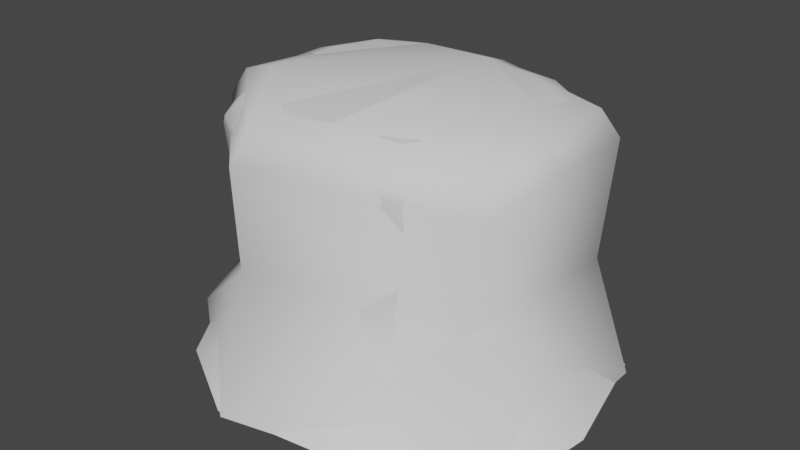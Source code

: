 # Source: LandscapeLayer2.blend  (saved by Blender 3.6.13; exported with 4.5.12 LTS)
import bpy
from mathutils import Matrix  # noqa: F401  (used for matrix-valued properties, if any)

bpy.ops.wm.read_factory_settings(use_empty=True)
scene = bpy.context.scene
scene.name = 'Scene'

# ---- collections
col_collection = bpy.data.collections.new('Collection'); scene.collection.children.link(col_collection)

# ---- world
world_world = bpy.data.worlds.new('World'); scene.world = world_world
world_world.use_nodes = True; world_world.node_tree.nodes.clear()
_N = world_world.node_tree.nodes; _L = world_world.node_tree.links
n0 = _N.new('ShaderNodeOutputWorld'); n0.name = 'World Output'; n0.location = (300, 300)
n1 = _N.new('ShaderNodeBackground'); n1.name = 'Background'; n1.location = (10, 300)
n1.inputs[0].default_value = (0.05088, 0.05088, 0.05088, 1.0)
_L.new(n1.outputs[0], n0.inputs[0])
n0.is_active_output = True
world_world.color = (0.05088, 0.05088, 0.05088)
world_world.use_sun_shadow = False
world_world.sun_shadow_jitter_overblur = 0.0

# ---- meshes
me_vert = bpy.data.meshes.new('Vert')
me_vert.from_pydata([(-3.534, 3.899, 0.0), (-4.348, 1.843, 0.0), (-4.177, -1.283, 0.0), (-2.721, -3.51, 0.0), (-0.3651, -4.881, 0.0), (4.501, -4.227, -0.02601), (6.484, -2.236, -0.07295), (6.755, -0.276, -0.05074), (6.016, 2.914, 0.0), (4.175, 4.241, 0.0), (1.348, 4.713, 0.0), (-1.564, 4.627, 0.0), (-1.808, 1.99, 2.221), (-2.52, 1.086, 2.58), (-2.434, -0.3486, 2.888), (-1.725, -2.048, 3.155), (-0.453, -3.315, 3.255), (3.132, -2.915, 3.002), (4.667, -1.334, 2.859), (4.973, 0.06169, 2.9), (4.748, 2.34, 3.023), (3.49, 3.352, 3.04), (1.411, 3.796, 3.022), (-0.5588, 3.114, 2.595), (-2.334, 3.041, 6.16), (-3.023, 1.435, 6.161), (-3.091, -0.9172, 6.162), (-1.943, -2.686, 6.168), (-0.07202, -3.764, 6.158), (3.712, -3.202, 6.043), (5.251, -1.598, 5.96), (5.49, -0.05923, 6.01), (4.984, 2.417, 6.159), (3.529, 3.466, 6.168), (1.286, 3.839, 6.168), (-0.9526, 3.728, 6.166), (-2.35, 3.045, 6.359), (-3.027, 1.452, 6.36), (-3.06, -0.9058, 6.365), (-1.915, -2.657, 6.365), (-0.0626, -3.731, 6.363), (3.701, -3.177, 6.261), (5.23, -1.591, 6.186), (5.464, -0.06493, 6.231), (4.95, 2.396, 6.361), (3.506, 3.438, 6.365), (1.284, 3.808, 6.365), (-0.9566, 3.711, 6.364), (-2.121, 2.861, 6.787), (-2.729, 1.406, 6.788), (-2.684, -0.7794, 6.79), (-1.644, -2.371, 6.79), (0.03897, -3.35, 6.79), (3.48, -2.857, 6.726), (4.877, -1.423, 6.671), (5.086, -0.03365, 6.705), (4.598, 2.22, 6.79), (3.283, 3.169, 6.79), (1.263, 3.506, 6.79), (-0.8088, 3.439, 6.79), (-1.631, 2.488, 6.968), (-2.134, 1.272, 6.968), (-2.062, -0.5696, 6.97), (-1.195, -1.896, 6.97), (0.2082, -2.712, 6.97), (3.082, -2.304, 6.925), (4.248, -1.112, 6.885), (4.423, 0.04537, 6.912), (4.008, 1.93, 6.969), (2.915, 2.724, 6.97), (1.229, 3.009, 6.97), (-0.51, 2.956, 6.97), (1.296, 3.957, 1.385), (3.617, 3.569, 1.385), (5.593, -0.05656, 1.157), (5.35, -1.641, 1.08), (-0.1046, -3.881, 1.336), (-2.044, -2.787, 1.374), (-1.017, 3.528, 1.144), (-3.333, 1.434, 1.253), (-2.596, 2.754, 1.023), (5.117, 2.488, 1.364), (3.775, -3.308, 1.191), (-3.122, -0.9408, 1.274), (3.782, -2.844, 4.541), (0.2565, -3.648, 4.724), (-0.832, 3.079, 4.657), (-1.993, 2.096, 4.559), (-2.696, -1.118, 4.663), (-2.72, 0.965, 4.695), (3.278, 3.574, 4.839), (4.753, 2.656, 4.802), (5.16, -1.176, 4.472), (-1.64, -2.743, 4.75), (1.054, 3.789, 4.839), (5.326, 0.3096, 4.585)], [], [(73, 72, 22, 21), (75, 74, 19, 18), (77, 76, 16, 15), (72, 78, 23, 22), (80, 79, 13, 12), (74, 81, 20, 19), (76, 82, 17, 16), (80, 12, 23, 78), (79, 83, 14, 13), (81, 73, 21, 20), (82, 75, 18, 17), (83, 77, 15, 14), (85, 84, 29, 28), (87, 24, 35, 86), (89, 88, 26, 25), (91, 90, 33, 32), (84, 92, 30, 29), (88, 93, 27, 26), (90, 94, 34, 33), (92, 95, 31, 30), (93, 85, 28, 27), (94, 86, 35, 34), (87, 89, 25, 24), (95, 91, 32, 31), (24, 36, 47, 35), (25, 26, 38, 37), (32, 33, 45, 44), (29, 30, 42, 41), (26, 27, 39, 38), (33, 34, 46, 45), (30, 31, 43, 42), (27, 28, 40, 39), (34, 35, 47, 46), (24, 25, 37, 36), (31, 32, 44, 43), (28, 29, 41, 40), (40, 41, 53, 52), (36, 48, 59, 47), (37, 38, 50, 49), (44, 45, 57, 56), (41, 42, 54, 53), (38, 39, 51, 50), (45, 46, 58, 57), (42, 43, 55, 54), (39, 40, 52, 51), (46, 47, 59, 58), (36, 37, 49, 48), (43, 44, 56, 55), (52, 53, 65, 64), (48, 60, 71, 59), (49, 50, 62, 61), (56, 57, 69, 68), (53, 54, 66, 65), (50, 51, 63, 62), (57, 58, 70, 69), (54, 55, 67, 66), (51, 52, 64, 63), (58, 59, 71, 70), (48, 49, 61, 60), (55, 56, 68, 67), (67, 70, 65), (2, 3, 77, 83), (5, 6, 75, 82), (8, 9, 73, 81), (1, 2, 83, 79), (0, 80, 78, 11), (4, 5, 82, 76), (7, 8, 81, 74), (0, 1, 79, 80), (10, 11, 78, 72), (3, 4, 76, 77), (6, 7, 74, 75), (9, 10, 72, 73), (19, 20, 91, 95), (12, 13, 89, 87), (22, 23, 86, 94), (15, 16, 85, 93), (18, 19, 95, 92), (21, 22, 94, 90), (14, 15, 93, 88), (17, 18, 92, 84), (20, 21, 90, 91), (13, 14, 88, 89), (12, 87, 86, 23), (16, 17, 84, 85), (71, 60, 61), (61, 62, 71), (62, 63, 70), (71, 62, 70), (63, 64, 70), (64, 65, 70), (65, 66, 67), (67, 68, 69), (69, 70, 67)])
me_vert.polygons.foreach_set('use_smooth', [True] * 94)
_uv = me_vert.uv_layers.new(name='UVMap')
_uv.uv.foreach_set('vector', [0.2838, 0.8023, 0.2015, 0.7698, 0.2289, 0.7154, 0.302, 0.7424, 0.5153, 0.8343, 0.4531, 0.8349, 0.4485, 0.7645, 0.5039, 0.7599, 0.796, 0.6724, 0.7313, 0.7273, 0.7004, 0.657, 0.7525, 0.6116, 0.2015, 0.7698, 0.1183, 0.7414, 0.1533, 0.6954, 0.2289, 0.7154, 0.922, 0.4907, 0.8995, 0.5401, 0.8429, 0.5173, 0.8681, 0.4811, 0.4531, 0.8349, 0.3523, 0.8225, 0.3611, 0.757, 0.4485, 0.7645, 0.7313, 0.7273, 0.6012, 0.8067, 0.5861, 0.7323, 0.7004, 0.657, 0.0621, 0.7146, 0.097, 0.6731, 0.1533, 0.6954, 0.1183, 0.7414, 0.8995, 0.5401, 0.8507, 0.6136, 0.8043, 0.561, 0.8429, 0.5173, 0.3523, 0.8225, 0.2838, 0.8023, 0.302, 0.7424, 0.3611, 0.757, 0.6012, 0.8067, 0.5153, 0.8343, 0.5039, 0.7599, 0.5861, 0.7323, 0.8507, 0.6136, 0.796, 0.6724, 0.7525, 0.6116, 0.8043, 0.561, 0.6486, 0.631, 0.5497, 0.687, 0.5416, 0.6419, 0.6312, 0.5922, 0.1353, 0.6047, 0.1732, 0.5564, 0.212, 0.5842, 0.1812, 0.6262, 0.7716, 0.4853, 0.7374, 0.5431, 0.706, 0.5113, 0.7344, 0.4542, 0.3626, 0.6948, 0.3108, 0.6804, 0.3312, 0.6455, 0.3772, 0.6584, 0.5497, 0.687, 0.4833, 0.7037, 0.4861, 0.6593, 0.5416, 0.6419, 0.7374, 0.5431, 0.6972, 0.5878, 0.6722, 0.5542, 0.706, 0.5113, 0.3108, 0.6804, 0.2445, 0.6523, 0.2706, 0.6174, 0.3312, 0.6455, 0.4833, 0.7037, 0.4364, 0.7051, 0.4447, 0.662, 0.4861, 0.6593, 0.6972, 0.5878, 0.6486, 0.631, 0.6312, 0.5922, 0.6722, 0.5542, 0.2445, 0.6523, 0.1812, 0.6262, 0.212, 0.5842, 0.2706, 0.6174, 0.7957, 0.4487, 0.7716, 0.4853, 0.7344, 0.4542, 0.7525, 0.4054, 0.4364, 0.7051, 0.3626, 0.6948, 0.3772, 0.6584, 0.4447, 0.662, 0.1732, 0.5564, 0.1766, 0.551, 0.215, 0.579, 0.212, 0.5842, 0.7344, 0.4542, 0.706, 0.5113, 0.7014, 0.5083, 0.7293, 0.4515, 0.3772, 0.6584, 0.3312, 0.6455, 0.3329, 0.64, 0.3779, 0.653, 0.5416, 0.6419, 0.4861, 0.6593, 0.4851, 0.6534, 0.5393, 0.6363, 0.706, 0.5113, 0.6722, 0.5542, 0.6683, 0.5506, 0.7014, 0.5083, 0.3312, 0.6455, 0.2706, 0.6174, 0.2734, 0.612, 0.3329, 0.64, 0.4861, 0.6593, 0.4447, 0.662, 0.4445, 0.6559, 0.4851, 0.6534, 0.6722, 0.5542, 0.6312, 0.5922, 0.6279, 0.5876, 0.6683, 0.5506, 0.2706, 0.6174, 0.212, 0.5842, 0.215, 0.579, 0.2734, 0.612, 0.7525, 0.4054, 0.7344, 0.4542, 0.7293, 0.4515, 0.7467, 0.4033, 0.4447, 0.662, 0.3772, 0.6584, 0.3779, 0.653, 0.4445, 0.6559, 0.6312, 0.5922, 0.5416, 0.6419, 0.5393, 0.6363, 0.6279, 0.5876, 0.6279, 0.5876, 0.5393, 0.6363, 0.5343, 0.6206, 0.6185, 0.5751, 0.1766, 0.551, 0.1899, 0.5402, 0.2255, 0.5673, 0.215, 0.579, 0.7293, 0.4515, 0.7014, 0.5083, 0.6882, 0.4996, 0.7158, 0.4455, 0.3779, 0.653, 0.3329, 0.64, 0.3359, 0.6245, 0.3787, 0.6375, 0.5393, 0.6363, 0.4851, 0.6534, 0.4821, 0.6366, 0.5343, 0.6206, 0.7014, 0.5083, 0.6683, 0.5506, 0.6568, 0.54, 0.6882, 0.4996, 0.3329, 0.64, 0.2734, 0.612, 0.2808, 0.5977, 0.3359, 0.6245, 0.4851, 0.6534, 0.4445, 0.6559, 0.4428, 0.6386, 0.4821, 0.6366, 0.6683, 0.5506, 0.6279, 0.5876, 0.6185, 0.5751, 0.6568, 0.54, 0.2734, 0.612, 0.215, 0.579, 0.2255, 0.5673, 0.2808, 0.5977, 0.7467, 0.4033, 0.7293, 0.4515, 0.7158, 0.4455, 0.7304, 0.4004, 0.4445, 0.6559, 0.3779, 0.653, 0.3787, 0.6375, 0.4428, 0.6386, 0.6185, 0.5751, 0.5343, 0.6206, 0.5296, 0.6011, 0.6062, 0.5604, 0.1899, 0.5402, 0.2092, 0.5315, 0.2399, 0.5561, 0.2255, 0.5673, 0.7158, 0.4455, 0.6882, 0.4996, 0.6716, 0.4886, 0.6985, 0.4392, 0.3787, 0.6375, 0.3359, 0.6245, 0.3373, 0.6065, 0.3791, 0.618, 0.5343, 0.6206, 0.4821, 0.6366, 0.4781, 0.6145, 0.5296, 0.6011, 0.6882, 0.4996, 0.6568, 0.54, 0.6428, 0.5273, 0.6716, 0.4886, 0.3359, 0.6245, 0.2808, 0.5977, 0.2883, 0.5831, 0.3373, 0.6065, 0.4821, 0.6366, 0.4428, 0.6386, 0.4393, 0.6176, 0.4781, 0.6145, 0.6568, 0.54, 0.6185, 0.5751, 0.6062, 0.5604, 0.6428, 0.5273, 0.2808, 0.5977, 0.2255, 0.5673, 0.2399, 0.5561, 0.2883, 0.5831, 0.7304, 0.4004, 0.7158, 0.4455, 0.6985, 0.4392, 0.7099, 0.3994, 0.4428, 0.6386, 0.3787, 0.6375, 0.3791, 0.618, 0.4393, 0.6176, 0.5733, 0.3491, 0.4685, 0.4544, 0.5245, 0.2709, 0.8977, 0.6507, 0.8365, 0.7147, 0.796, 0.6724, 0.8507, 0.6136, 0.6197, 0.8656, 0.5271, 0.8976, 0.5153, 0.8343, 0.6012, 0.8067, 0.3445, 0.8839, 0.2718, 0.8592, 0.2838, 0.8023, 0.3523, 0.8225, 0.9553, 0.5598, 0.8977, 0.6507, 0.8507, 0.6136, 0.8995, 0.5401, 0.02176, 0.7612, 0.0621, 0.7146, 0.1183, 0.7414, 0.08686, 0.7919, 0.7689, 0.7748, 0.6197, 0.8656, 0.6012, 0.8067, 0.7313, 0.7273, 0.4591, 0.8965, 0.3445, 0.8839, 0.3523, 0.8225, 0.4531, 0.8349, 0.984, 0.4892, 0.9553, 0.5598, 0.8995, 0.5401, 0.922, 0.4907, 0.182, 0.8214, 0.08686, 0.7919, 0.1183, 0.7414, 0.2015, 0.7698, 0.8365, 0.7147, 0.7689, 0.7748, 0.7313, 0.7273, 0.796, 0.6724, 0.5271, 0.8976, 0.4591, 0.8965, 0.4531, 0.8349, 0.5153, 0.8343, 0.2718, 0.8592, 0.182, 0.8214, 0.2015, 0.7698, 0.2838, 0.8023, 0.4485, 0.7645, 0.3611, 0.757, 0.3626, 0.6948, 0.4364, 0.7051, 0.8681, 0.4811, 0.8429, 0.5173, 0.7716, 0.4853, 0.7957, 0.4487, 0.2289, 0.7154, 0.1533, 0.6954, 0.1812, 0.6262, 0.2445, 0.6523, 0.7525, 0.6116, 0.7004, 0.657, 0.6486, 0.631, 0.6972, 0.5878, 0.5039, 0.7599, 0.4485, 0.7645, 0.4364, 0.7051, 0.4833, 0.7037, 0.302, 0.7424, 0.2289, 0.7154, 0.2445, 0.6523, 0.3108, 0.6804, 0.8043, 0.561, 0.7525, 0.6116, 0.6972, 0.5878, 0.7374, 0.5431, 0.5861, 0.7323, 0.5039, 0.7599, 0.4833, 0.7037, 0.5497, 0.687, 0.3611, 0.757, 0.302, 0.7424, 0.3108, 0.6804, 0.3626, 0.6948, 0.8429, 0.5173, 0.8043, 0.561, 0.7374, 0.5431, 0.7716, 0.4853, 0.097, 0.6731, 0.1353, 0.6047, 0.1812, 0.6262, 0.1533, 0.6954, 0.7004, 0.657, 0.5861, 0.7323, 0.5497, 0.687, 0.6486, 0.631, 0.4092, 0.4549, 0.3704, 0.4405, 0.3516, 0.3997, 0.3516, 0.3997, 0.3516, 0.3369, 0.4092, 0.4549, 0.3516, 0.3369, 0.3794, 0.2906, 0.4685, 0.4544, 0.4092, 0.4549, 0.3516, 0.3369, 0.4685, 0.4544, 0.3794, 0.2906, 0.426, 0.2609, 0.4685, 0.4544, 0.426, 0.2609, 0.5245, 0.2709, 0.4685, 0.4544, 0.5245, 0.2709, 0.5658, 0.3099, 0.5733, 0.3491, 0.5733, 0.3491, 0.5617, 0.4139, 0.5255, 0.4424, 0.5255, 0.4424, 0.4685, 0.4544, 0.5733, 0.3491])
_ca = me_vert.color_attributes.new('Attribute', 'BYTE_COLOR', 'CORNER')
_ca.data.foreach_set('color', [0.0, 0.0, 1.0, 1.0, 0.0, 0.0, 1.0, 1.0, 0.0, 0.0, 1.0, 1.0, 0.0, 0.0, 1.0, 1.0, 0.0, 0.0, 1.0, 1.0, 0.0, 0.0, 1.0, 1.0, 0.0, 0.0, 0.7835, 1.0, 0.0, 0.0, 0.9823, 1.0, 0.0, 0.0, 0.9911, 1.0, 0.0, 0.0, 1.0, 1.0, 0.0, 0.0, 1.0, 1.0, 0.0, 0.0, 1.0, 1.0, 0.0, 0.0, 1.0, 1.0, 0.0, 0.0, 1.0, 1.0, 0.0, 0.0, 1.0, 1.0, 0.0, 0.0, 1.0, 1.0, 0.0, 0.0, 1.0, 1.0, 0.0, 0.0, 1.0, 1.0, 0.0, 0.0, 0.9473, 1.0, 0.0, 0.0, 1.0, 1.0, 0.0, 0.0, 1.0, 1.0, 0.0, 0.0, 1.0, 1.0, 0.0, 0.0, 0.956, 1.0, 0.0, 0.0, 0.7835, 1.0, 0.0, 0.0, 1.0, 1.0, 0.0, 0.0, 1.0, 1.0, 0.0, 0.0, 1.0, 1.0, 0.0, 0.0, 1.0, 1.0, 0.0, 0.0, 1.0, 1.0, 0.0, 0.0, 1.0, 1.0, 0.0, 0.0, 1.0, 1.0, 0.0, 0.0, 1.0, 1.0, 0.0, 0.0, 1.0, 1.0, 0.0, 0.0, 1.0, 1.0, 0.0, 0.0, 1.0, 1.0, 0.0, 0.0, 0.9473, 1.0, 0.0, 0.0, 1.0, 1.0, 0.0, 0.0, 1.0, 1.0, 0.0, 0.0, 1.0, 1.0, 0.0, 0.0, 0.956, 1.0, 0.0, 0.0, 1.0, 1.0, 0.0, 0.0, 1.0, 1.0, 0.0, 0.0, 0.9823, 1.0, 0.0, 0.0, 1.0, 1.0, 0.0, 0.0, 1.0, 1.0, 0.0, 0.0, 0.9911, 1.0, 0.0, 0.0, 1.0, 1.0, 0.0, 0.0, 1.0, 1.0, 0.0, 0.0, 1.0, 1.0, 0.0, 0.0, 1.0, 1.0, 0.0, 0.0, 0.2086, 1.0, 0.0, 0.0, 0.2086, 1.0, 0.0, 0.0, 1.0, 1.0, 0.0, 0.0, 0.2086, 1.0, 0.0, 0.0, 0.2384, 1.0, 0.0, 0.0, 1.0, 1.0, 0.0, 0.0, 1.0, 1.0, 0.0, 0.0, 1.0, 1.0, 0.0, 0.0, 0.2086, 1.0, 0.0, 0.0, 0.2122, 1.0, 0.0, 0.0, 1.0, 1.0, 0.0, 0.0, 1.0, 1.0, 0.0, 0.0, 0.2086, 1.0, 0.0, 0.0, 0.2195, 1.0, 0.0, 0.0, 1.0, 1.0, 0.0, 0.0, 1.0, 1.0, 0.0, 0.0, 0.2086, 1.0, 0.0, 0.0, 0.2086, 1.0, 0.0, 0.0, 1.0, 1.0, 0.0, 0.0, 1.0, 1.0, 0.0, 0.0, 0.2086, 1.0, 0.0, 0.0, 0.2086, 1.0, 0.0, 0.0, 1.0, 1.0, 0.0, 0.0, 1.0, 1.0, 0.0, 0.0, 0.2086, 1.0, 0.0, 0.0, 0.2086, 1.0, 0.0, 0.0, 1.0, 1.0, 0.0, 0.0, 1.0, 1.0, 0.0, 0.0, 0.2086, 1.0, 0.0, 0.0, 0.2086, 1.0, 0.0, 0.0, 1.0, 1.0, 0.0, 0.0, 1.0, 1.0, 0.0, 0.0, 0.2086, 1.0, 0.0, 0.0, 0.2086, 1.0, 0.0, 0.0, 1.0, 1.0, 0.0, 0.0, 1.0, 1.0, 0.0, 0.0, 0.2384, 1.0, 0.0, 0.0, 0.2086, 1.0, 0.0, 0.0, 1.0, 1.0, 0.0, 0.0, 1.0, 1.0, 0.0, 0.0, 0.2122, 1.0, 0.0, 0.0, 0.2086, 1.0, 0.0, 0.0, 1.0, 1.0, 0.0, 0.0, 1.0, 1.0, 0.0, 0.0, 0.2195, 1.0, 0.0, 0.0, 0.2086, 1.0, 0.0, 0.0, 0.2086, 1.0, 0.0, 0.0, 0.2086, 1.0, 0.0, 0.0, 0.2086, 1.0, 0.0, 0.0, 0.2384, 1.0, 0.0, 0.0, 0.2122, 1.0, 0.0, 0.0, 0.2086, 1.0, 0.0, 0.0, 0.2086, 1.0, 0.0, 0.0, 0.2086, 1.0, 0.0, 0.0, 0.2195, 1.0, 0.0, 0.0, 0.2086, 1.0, 0.0, 0.0, 0.2086, 1.0, 0.0, 0.0, 0.2051, 1.0, 0.0, 0.0, 0.2086, 1.0, 0.0, 0.0, 0.2086, 1.0, 0.0, 0.0, 0.2086, 1.0, 0.0, 0.0, 0.1812, 1.0, 0.0, 0.0, 0.2086, 1.0, 0.0, 0.0, 0.2086, 1.0, 0.0, 0.0, 0.1559, 1.0, 0.0, 0.0, 0.2086, 1.0, 0.0, 0.0, 0.2086, 1.0, 0.0, 0.0, 0.2086, 1.0, 0.0, 0.0, 0.2086, 1.0, 0.0, 0.0, 0.2086, 1.0, 0.0, 0.0, 0.2086, 1.0, 0.0, 0.0, 0.2086, 1.0, 0.0, 0.0, 0.2086, 1.0, 0.0, 0.0, 0.2086, 1.0, 0.0, 0.0, 0.2086, 1.0, 0.0, 0.0, 0.2086, 1.0, 0.0, 0.0, 0.2016, 1.0, 0.0, 0.0, 0.1559, 1.0, 0.0, 0.0, 0.2086, 1.0, 0.0, 0.0, 0.2384, 1.0, 0.0, 0.0, 0.2086, 1.0, 0.0, 0.0, 0.2086, 1.0, 0.0, 0.0, 0.2086, 1.0, 0.0, 0.0, 0.2122, 1.0, 0.0, 0.0, 0.2086, 1.0, 0.0, 0.0, 0.2086, 1.0, 0.0, 0.0, 0.2086, 1.0, 0.0, 0.0, 0.2195, 1.0, 0.0, 0.0, 0.2051, 1.0, 0.0, 0.0, 0.2086, 1.0, 0.0, 0.0, 0.2086, 1.0, 0.0, 0.0, 0.2086, 1.0, 0.0, 0.0, 0.1812, 1.0, 0.0, 0.0, 0.2016, 1.0, 0.0, 0.0, 0.2016, 1.0, 0.0, 0.0, 0.1812, 1.0, 0.0, 0.0, 0.0, 1.0, 0.0, 0.0, 0.0, 1.0, 0.0, 0.0, 0.2086, 1.0, 0.0, 0.0, 0.09084, 1.0, 0.0, 0.0, 0.09531, 1.0, 0.0, 0.0, 0.2086, 1.0, 0.0, 0.0, 0.2086, 1.0, 0.0, 0.0, 0.2086, 1.0, 0.0, 0.0, 0.0, 1.0, 0.0, 0.0, 0.02122, 1.0, 0.0, 0.0, 0.2051, 1.0, 0.0, 0.0, 0.2086, 1.0, 0.0, 0.0, 0.0, 1.0, 0.0, 0.0, 0.0, 1.0, 0.0, 0.0, 0.1812, 1.0, 0.0, 0.0, 0.2086, 1.0, 0.0, 0.0, 0.02519, 1.0, 0.0, 0.0, 0.0, 1.0, 0.0, 0.0, 0.2086, 1.0, 0.0, 0.0, 0.1559, 1.0, 0.0, 0.0, 0.0, 1.0, 0.0, 0.0, 0.0, 1.0, 0.0, 0.0, 0.2086, 1.0, 0.0, 0.0, 0.2086, 1.0, 0.0, 0.0, 0.01444, 1.0, 0.0, 0.0, 0.0, 1.0, 0.0, 0.0, 0.2086, 1.0, 0.0, 0.0, 0.2086, 1.0, 0.0, 0.0, 0.0, 1.0, 0.0, 0.0, 0.02519, 1.0, 0.0, 0.0, 0.1559, 1.0, 0.0, 0.0, 0.2016, 1.0, 0.0, 0.0, 0.0, 1.0, 0.0, 0.0, 0.0, 1.0, 0.0, 0.0, 0.2086, 1.0, 0.0, 0.0, 0.2086, 1.0, 0.0, 0.0, 0.09531, 1.0, 0.0, 0.0, 0.01444, 1.0, 0.0, 0.0, 0.2086, 1.0, 0.0, 0.0, 0.2086, 1.0, 0.0, 0.0, 0.02122, 1.0, 0.0, 0.0, 0.09084, 1.0, 0.0, 0.0, 0.2086, 1.0, 0.0, 0.0, 0.2051, 1.0, 0.0, 0.0, 0.0, 1.0, 0.0, 0.0, 0.0, 1.0, 0.0, 0.0, 0.0, 1.0, 0.0, 0.0, 0.0, 1.0, 0.0, 0.0, 0.0, 1.0, 0.0, 0.0, 0.0, 1.0, 0.0, 0.0, 0.09084, 1.0, 0.0, 0.0, 0.0, 1.0, 0.0, 0.0, 0.0, 1.0, 0.0, 0.0, 0.09531, 1.0, 0.0, 0.0, 0.02122, 1.0, 0.0, 0.0, 0.0, 1.0, 0.0, 0.0, 0.0, 1.0, 0.0, 0.0, 0.0, 1.0, 0.0, 0.0, 0.0, 1.0, 0.0, 0.0, 0.0, 1.0, 0.0, 0.0, 0.0, 1.0, 0.0, 0.0, 0.0, 1.0, 0.0, 0.0, 0.0, 1.0, 0.0, 0.0, 0.02519, 1.0, 0.0, 0.0, 0.0, 1.0, 0.0, 0.0, 0.0, 1.0, 0.0, 0.0, 0.0, 1.0, 0.0, 0.0, 0.0, 1.0, 0.0, 0.0, 0.0, 1.0, 0.0, 0.0, 0.0, 1.0, 0.0, 0.0, 0.0, 1.0, 0.0, 0.0, 0.01444, 1.0, 0.0, 0.0, 0.0, 1.0, 0.0, 0.0, 0.0, 1.0, 0.0, 0.0, 0.02519, 1.0, 0.0, 0.0, 0.0, 1.0, 0.0, 0.0, 0.0, 1.0, 0.0, 0.0, 0.0, 1.0, 0.0, 0.0, 0.0, 1.0, 0.0, 0.0, 0.0, 1.0, 0.0, 0.0, 0.0, 1.0, 0.0, 0.0, 0.0, 1.0, 0.0, 0.0, 0.01444, 1.0, 0.0, 0.0, 0.09531, 1.0, 0.0, 0.0, 0.0, 1.0, 0.0, 0.0, 0.0, 1.0, 0.0, 0.0, 0.09084, 1.0, 0.0, 0.0, 0.02122, 1.0, 0.0, 0.0, 0.0, 1.0, 0.0, 0.0, 0.0, 1.0, 0.0, 0.0, 0.0, 1.0, 0.0, 0.0, 0.0, 1.0, 0.0, 0.0, 0.0, 1.0, 0.0, 0.0, 0.0, 1.0, 0.0, 0.0, 0.0, 1.0, 0.0, 0.0, 0.0, 1.0, 0.0, 0.0, 0.0, 1.0, 0.0, 0.0, 0.2086, 1.0, 0.0, 0.0, 0.2086, 1.0, 0.0, 0.0, 0.9911, 1.0, 0.0, 0.0, 1.0, 1.0, 0.0, 0.0, 0.2086, 1.0, 0.0, 0.0, 0.2232, 1.0, 0.0, 0.0, 1.0, 1.0, 0.0, 0.0, 1.0, 1.0, 0.0, 0.0, 0.2086, 1.0, 0.0, 0.0, 0.3968, 1.0, 0.0, 0.0, 1.0, 1.0, 0.0, 0.0, 1.0, 1.0, 0.0, 0.0, 0.2874, 1.0, 0.0, 0.0, 0.2086, 1.0, 0.0, 0.0, 1.0, 1.0, 0.0, 0.0, 1.0, 1.0, 0.0, 0.0, 0.2384, 1.0, 0.0, 0.0, 1.0, 1.0, 0.0, 0.0, 1.0, 1.0, 0.0, 0.0, 0.2086, 1.0, 0.0, 0.0, 0.2086, 1.0, 0.0, 0.0, 0.2086, 1.0, 0.0, 0.0, 1.0, 1.0, 0.0, 0.0, 1.0, 1.0, 0.0, 0.0, 0.2086, 1.0, 0.0, 0.0, 0.2086, 1.0, 0.0, 0.0, 1.0, 1.0, 0.0, 0.0, 1.0, 1.0, 0.0, 0.0, 0.2384, 1.0, 0.0, 0.0, 0.2874, 1.0, 0.0, 0.0, 1.0, 1.0, 0.0, 0.0, 1.0, 1.0, 0.0, 0.0, 0.2086, 1.0, 0.0, 0.0, 0.2086, 1.0, 0.0, 0.0, 1.0, 1.0, 0.0, 0.0, 1.0, 1.0, 0.0, 0.0, 0.2086, 1.0, 0.0, 0.0, 0.2086, 1.0, 0.0, 0.0, 1.0, 1.0, 0.0, 0.0, 0.9911, 1.0, 0.0, 0.0, 0.2232, 1.0, 0.0, 0.0, 0.2086, 1.0, 0.0, 0.0, 1.0, 1.0, 0.0, 0.0, 1.0, 1.0, 0.0, 0.0, 0.3968, 1.0, 0.0, 0.0, 0.2086, 1.0, 0.0, 0.0, 1.0, 1.0, 0.0, 0.0, 1.0, 1.0, 0.0, 0.0, 0.7835, 1.0, 0.0, 0.0, 0.956, 1.0, 0.0, 0.0, 1.0, 1.0, 0.0, 0.0, 1.0, 1.0, 0.0, 0.0, 1.0, 1.0, 0.0, 0.0, 0.9473, 1.0, 0.0, 0.0, 1.0, 1.0, 0.0, 0.0, 1.0, 1.0, 0.0, 0.0, 1.0, 1.0, 0.0, 0.0, 1.0, 1.0, 0.0, 0.0, 1.0, 1.0, 0.0, 0.0, 1.0, 1.0, 0.0, 0.0, 1.0, 1.0, 0.0, 0.0, 1.0, 1.0, 0.0, 0.0, 1.0, 1.0, 0.0, 0.0, 1.0, 1.0, 0.0, 0.0, 0.9823, 1.0, 0.0, 0.0, 0.7835, 1.0, 0.0, 0.0, 1.0, 1.0, 0.0, 0.0, 1.0, 1.0, 0.0, 0.0, 1.0, 1.0, 0.0, 0.0, 1.0, 1.0, 0.0, 0.0, 1.0, 1.0, 0.0, 0.0, 1.0, 1.0, 0.0, 0.0, 1.0, 1.0, 0.0, 0.0, 1.0, 1.0, 0.0, 0.0, 1.0, 1.0, 0.0, 0.0, 1.0, 1.0, 0.0, 0.0, 1.0, 1.0, 0.0, 0.0, 0.9823, 1.0, 0.0, 0.0, 1.0, 1.0, 0.0, 0.0, 1.0, 1.0, 0.0, 0.0, 0.956, 1.0, 0.0, 0.0, 1.0, 1.0, 0.0, 0.0, 1.0, 1.0, 0.0, 0.0, 1.0, 1.0, 0.0, 0.0, 0.9473, 1.0, 0.0, 0.0, 1.0, 1.0, 0.0, 0.0, 1.0, 1.0, 0.0, 0.0, 1.0, 1.0, 0.0, 0.0, 1.0, 1.0, 0.0, 0.0, 1.0, 1.0, 0.0, 0.0, 1.0, 1.0, 0.0, 0.0, 1.0, 1.0, 0.0, 0.0, 1.0, 1.0, 0.0, 0.0, 1.0, 1.0, 0.0, 0.0, 1.0, 1.0, 0.0, 0.0, 1.0, 1.0, 0.0, 0.0, 0.0, 1.0, 0.0, 0.0, 0.0, 1.0, 0.0, 0.0, 0.0, 1.0, 0.0, 0.0, 0.0, 1.0, 0.0, 0.0, 0.0, 1.0, 0.0, 0.0, 0.0, 1.0, 0.0, 0.0, 0.0, 1.0, 0.0, 0.0, 0.0, 1.0, 0.0, 0.0, 0.0, 1.0, 0.0, 0.0, 0.0, 1.0, 0.0, 0.0, 0.0, 1.0, 0.0, 0.0, 0.0, 1.0, 0.0, 0.0, 0.0, 1.0, 0.0, 0.0, 0.0, 1.0, 0.0, 0.0, 0.0, 1.0, 0.0, 0.0, 0.0, 1.0, 0.0, 0.0, 0.0, 1.0, 0.0, 0.0, 0.0, 1.0, 0.0, 0.0, 0.0, 1.0, 0.0, 0.0, 0.0, 1.0, 0.0, 0.0, 0.0, 1.0, 0.0, 0.0, 0.0, 1.0, 0.0, 0.0, 0.0, 1.0, 0.0, 0.0, 0.0, 1.0, 0.0, 0.0, 0.0, 1.0, 0.0, 0.0, 0.0, 1.0, 0.0, 0.0, 0.0, 1.0])
me_vert.update()
me_vert_001 = bpy.data.meshes.new('Vert.001')
me_vert_001.from_pydata([(-3.751, 4.036, 1.267e-07), (-4.451, -1.606, 1.267e-07), (-0.1536, -5.002, 1.267e-07), (6.199, -3.455, -0.07295), (6.206, 2.628, 1.267e-07), (1.565, 4.922, 1.267e-07), (-1.871, 1.958, 2.221), (-2.553, -0.5884, 2.888), (-0.3962, -3.818, 3.255), (4.836, -2.307, 2.859), (5.267, 2.339, 3.023), (1.633, 3.924, 3.022), (-2.445, 3.102, 6.16), (-3.269, -1.208, 6.162), (0.01856, -4.307, 6.158), (5.472, -2.595, 5.96), (5.524, 2.422, 6.159), (1.497, 3.972, 6.168), (-2.23, 2.882, 6.791), (-2.816, -1.085, 6.88), (0.1686, -3.862, 6.94), (5.085, -2.379, 6.791), (5.09, 2.235, 6.811), (1.472, 3.609, 6.79), (-2.14, -0.8482, 7.054), (4.916, -0.1307, 6.984), (1.416, 3.073, 6.971), (-0.477, 3.002, 6.972)], [], [(11, 12, 17), (12, 7, 13), (14, 9, 15), (21, 14, 15), (18, 17, 12), (22, 17, 23), (20, 13, 14), (22, 15, 16), (19, 12, 13), (18, 27, 23), (22, 25, 21), (15, 10, 16), (26, 23, 27), (25, 20, 21), (17, 10, 11), (18, 24, 27), (24, 20, 26), (27, 24, 26), (22, 26, 25), (6, 1, 7), (1, 8, 7), (2, 9, 8), (9, 4, 10), (10, 5, 11), (5, 6, 11), (13, 8, 14), (11, 6, 12), (12, 6, 7), (14, 8, 9), (21, 20, 14), (18, 23, 17), (22, 16, 17), (20, 19, 13), (22, 21, 15), (19, 18, 12), (15, 9, 10), (25, 26, 20), (17, 16, 10), (18, 19, 24), (24, 19, 20), (22, 23, 26), (6, 0, 1), (1, 2, 8), (2, 3, 9), (9, 3, 4), (10, 4, 5), (5, 0, 6), (13, 7, 8)])
me_vert_001.polygons.foreach_set('use_smooth', [True] * 48)
_uv = me_vert_001.uv_layers.new(name='UVMap')
_uv.uv.foreach_set('vector', [0.2289, 0.7154, 0.1732, 0.5564, 0.2706, 0.6174, 0.1732, 0.5564, 0.8043, 0.561, 0.706, 0.5113, 0.6312, 0.5922, 0.5039, 0.7599, 0.4861, 0.6593, 0.4821, 0.6366, 0.6312, 0.5922, 0.4861, 0.6593, 0.1899, 0.5402, 0.2706, 0.6174, 0.7525, 0.4054, 0.3787, 0.6375, 0.2706, 0.6174, 0.2808, 0.5977, 0.6185, 0.5751, 0.706, 0.5113, 0.6312, 0.5922, 0.3787, 0.6375, 0.4861, 0.6593, 0.3772, 0.6584, 0.6882, 0.4996, 0.7525, 0.4054, 0.706, 0.5113, 0.1899, 0.5402, 0.2399, 0.5561, 0.2808, 0.5977, 0.3787, 0.6375, 0.4393, 0.6176, 0.4821, 0.6366, 0.4861, 0.6593, 0.3611, 0.757, 0.3772, 0.6584, 0.2883, 0.5831, 0.2808, 0.5977, 0.2399, 0.5561, 0.5733, 0.3491, 0.6185, 0.5751, 0.4821, 0.6366, 0.2706, 0.6174, 0.3611, 0.757, 0.2289, 0.7154, 0.7304, 0.4004, 0.3516, 0.3369, 0.4092, 0.4549, 0.6716, 0.4886, 0.6185, 0.5751, 0.4685, 0.4544, 0.4092, 0.4549, 0.3516, 0.3369, 0.4685, 0.4544, 0.3787, 0.6375, 0.4685, 0.4544, 0.4393, 0.6176, 0.097, 0.6731, 0.8977, 0.6507, 0.8043, 0.561, 0.8977, 0.6507, 0.7004, 0.657, 0.8043, 0.561, 0.7689, 0.7748, 0.5039, 0.7599, 0.7004, 0.657, 0.5039, 0.7599, 0.3445, 0.8839, 0.3611, 0.757, 0.3611, 0.757, 0.182, 0.8214, 0.2289, 0.7154, 0.182, 0.8214, 0.097, 0.6731, 0.2289, 0.7154, 0.706, 0.5113, 0.7004, 0.657, 0.6312, 0.5922, 0.2289, 0.7154, 0.8681, 0.4811, 0.1732, 0.5564, 0.1732, 0.5564, 0.8681, 0.4811, 0.8043, 0.561, 0.6312, 0.5922, 0.7004, 0.657, 0.5039, 0.7599, 0.4821, 0.6366, 0.6185, 0.5751, 0.6312, 0.5922, 0.1899, 0.5402, 0.2808, 0.5977, 0.2706, 0.6174, 0.3787, 0.6375, 0.3772, 0.6584, 0.2706, 0.6174, 0.6185, 0.5751, 0.6882, 0.4996, 0.706, 0.5113, 0.3787, 0.6375, 0.4821, 0.6366, 0.4861, 0.6593, 0.6882, 0.4996, 0.1899, 0.5402, 0.7525, 0.4054, 0.4861, 0.6593, 0.5039, 0.7599, 0.3611, 0.757, 0.5733, 0.3491, 0.4685, 0.4544, 0.6185, 0.5751, 0.2706, 0.6174, 0.3772, 0.6584, 0.3611, 0.757, 0.7304, 0.4004, 0.6882, 0.4996, 0.3516, 0.3369, 0.6716, 0.4886, 0.6882, 0.4996, 0.6185, 0.5751, 0.3787, 0.6375, 0.2808, 0.5977, 0.4685, 0.4544, 0.097, 0.6731, 0.984, 0.4892, 0.8977, 0.6507, 0.8977, 0.6507, 0.7689, 0.7748, 0.7004, 0.657, 0.7689, 0.7748, 0.5271, 0.8976, 0.5039, 0.7599, 0.5039, 0.7599, 0.5271, 0.8976, 0.3445, 0.8839, 0.3611, 0.757, 0.3445, 0.8839, 0.182, 0.8214, 0.182, 0.8214, 0.984, 0.4892, 0.097, 0.6731, 0.706, 0.5113, 0.8043, 0.561, 0.7004, 0.657])
_ca = me_vert_001.color_attributes.new('Attribute', 'BYTE_COLOR', 'CORNER')
_ca.data.foreach_set('color', [0.0, 0.0, 1.0, 1.0, 0.0, 0.0, 0.2086, 1.0, 0.0, 0.0, 0.2086, 1.0, 0.0, 0.0, 0.2086, 1.0, 0.0, 0.0, 1.0, 1.0, 0.0, 0.0, 0.2086, 1.0, 0.0, 0.0, 0.2086, 1.0, 0.0, 0.0, 0.9823, 1.0, 0.0, 0.0, 0.2086, 1.0, 0.0, 0.0, 0.02519, 1.0, 0.0, 0.0, 0.2086, 1.0, 0.0, 0.0, 0.2086, 1.0, 0.0, 0.0, 0.09084, 1.0, 0.0, 0.0, 0.2086, 1.0, 0.0, 0.0, 0.2086, 1.0, 0.0, 0.0, 0.0, 1.0, 0.0, 0.0, 0.2086, 1.0, 0.0, 0.0, 0.01444, 1.0, 0.0, 0.0, 0.0, 1.0, 0.0, 0.0, 0.2086, 1.0, 0.0, 0.0, 0.2086, 1.0, 0.0, 0.0, 0.0, 1.0, 0.0, 0.0, 0.2086, 1.0, 0.0, 0.0, 0.2195, 1.0, 0.0, 0.0, 0.0, 1.0, 0.0, 0.0, 0.2086, 1.0, 0.0, 0.0, 0.2086, 1.0, 0.0, 0.0, 0.09084, 1.0, 0.0, 0.0, 0.0, 1.0, 0.0, 0.0, 0.01444, 1.0, 0.0, 0.0, 0.0, 1.0, 0.0, 0.0, 0.0, 1.0, 0.0, 0.0, 0.02519, 1.0, 0.0, 0.0, 0.2086, 1.0, 0.0, 0.0, 0.956, 1.0, 0.0, 0.0, 0.2195, 1.0, 0.0, 0.0, 0.0, 1.0, 0.0, 0.0, 0.01444, 1.0, 0.0, 0.0, 0.0, 1.0, 0.0, 0.0, 0.0, 1.0, 0.0, 0.0, 0.0, 1.0, 0.0, 0.0, 0.02519, 1.0, 0.0, 0.0, 0.2086, 1.0, 0.0, 0.0, 0.956, 1.0, 0.0, 0.0, 1.0, 1.0, 0.0, 0.0, 0.09084, 1.0, 0.0, 0.0, 0.0, 1.0, 0.0, 0.0, 0.0, 1.0, 0.0, 0.0, 0.0, 1.0, 0.0, 0.0, 0.0, 1.0, 0.0, 0.0, 0.0, 1.0, 0.0, 0.0, 0.0, 1.0, 0.0, 0.0, 0.0, 1.0, 0.0, 0.0, 0.0, 1.0, 0.0, 0.0, 0.0, 1.0, 0.0, 0.0, 0.0, 1.0, 0.0, 0.0, 0.0, 1.0, 0.0, 0.0, 1.0, 1.0, 0.0, 0.0, 0.2086, 1.0, 0.0, 0.0, 1.0, 1.0, 0.0, 0.0, 0.2086, 1.0, 0.0, 0.0, 1.0, 1.0, 0.0, 0.0, 1.0, 1.0, 0.0, 0.0, 0.2086, 1.0, 0.0, 0.0, 0.9823, 1.0, 0.0, 0.0, 1.0, 1.0, 0.0, 0.0, 0.9823, 1.0, 0.0, 0.0, 0.2086, 1.0, 0.0, 0.0, 0.956, 1.0, 0.0, 0.0, 0.956, 1.0, 0.0, 0.0, 0.2086, 1.0, 0.0, 0.0, 1.0, 1.0, 0.0, 0.0, 0.2086, 1.0, 0.0, 0.0, 1.0, 1.0, 0.0, 0.0, 1.0, 1.0, 0.0, 0.0, 0.2086, 1.0, 0.0, 0.0, 1.0, 1.0, 0.0, 0.0, 0.2086, 1.0, 0.0, 0.0, 1.0, 1.0, 0.0, 0.0, 1.0, 1.0, 0.0, 0.0, 0.2086, 1.0, 0.0, 0.0, 0.2086, 1.0, 0.0, 0.0, 1.0, 1.0, 0.0, 0.0, 1.0, 1.0, 0.0, 0.0, 0.2086, 1.0, 0.0, 0.0, 1.0, 1.0, 0.0, 0.0, 0.9823, 1.0, 0.0, 0.0, 0.02519, 1.0, 0.0, 0.0, 0.0, 1.0, 0.0, 0.0, 0.2086, 1.0, 0.0, 0.0, 0.09084, 1.0, 0.0, 0.0, 0.01444, 1.0, 0.0, 0.0, 0.2086, 1.0, 0.0, 0.0, 0.0, 1.0, 0.0, 0.0, 0.2195, 1.0, 0.0, 0.0, 0.2086, 1.0, 0.0, 0.0, 0.0, 1.0, 0.0, 0.0, 0.0, 1.0, 0.0, 0.0, 0.2086, 1.0, 0.0, 0.0, 0.0, 1.0, 0.0, 0.0, 0.02519, 1.0, 0.0, 0.0, 0.2086, 1.0, 0.0, 0.0, 0.0, 1.0, 0.0, 0.0, 0.09084, 1.0, 0.0, 0.0, 0.2086, 1.0, 0.0, 0.0, 0.2086, 1.0, 0.0, 0.0, 0.9823, 1.0, 0.0, 0.0, 0.956, 1.0, 0.0, 0.0, 0.0, 1.0, 0.0, 0.0, 0.0, 1.0, 0.0, 0.0, 0.0, 1.0, 0.0, 0.0, 0.2086, 1.0, 0.0, 0.0, 0.2195, 1.0, 0.0, 0.0, 0.956, 1.0, 0.0, 0.0, 0.09084, 1.0, 0.0, 0.0, 0.0, 1.0, 0.0, 0.0, 0.0, 1.0, 0.0, 0.0, 0.0, 1.0, 0.0, 0.0, 0.0, 1.0, 0.0, 0.0, 0.0, 1.0, 0.0, 0.0, 0.0, 1.0, 0.0, 0.0, 0.01444, 1.0, 0.0, 0.0, 0.0, 1.0, 0.0, 0.0, 1.0, 1.0, 0.0, 0.0, 0.2384, 1.0, 0.0, 0.0, 0.2086, 1.0, 0.0, 0.0, 0.2086, 1.0, 0.0, 0.0, 0.2086, 1.0, 0.0, 0.0, 1.0, 1.0, 0.0, 0.0, 0.2086, 1.0, 0.0, 0.0, 0.2232, 1.0, 0.0, 0.0, 0.9823, 1.0, 0.0, 0.0, 0.9823, 1.0, 0.0, 0.0, 0.2232, 1.0, 0.0, 0.0, 0.2086, 1.0, 0.0, 0.0, 0.956, 1.0, 0.0, 0.0, 0.2086, 1.0, 0.0, 0.0, 0.2086, 1.0, 0.0, 0.0, 0.2086, 1.0, 0.0, 0.0, 0.2384, 1.0, 0.0, 0.0, 1.0, 1.0, 0.0, 0.0, 0.2086, 1.0, 0.0, 0.0, 1.0, 1.0, 0.0, 0.0, 1.0, 1.0])
me_vert_001.update()

# ---- objects
ob_vert = bpy.data.objects.new('Vert', me_vert)
ob_vert_colonly = bpy.data.objects.new('Vert-colonly', me_vert_001)

# ---- transforms, parenting, visibility, modifiers, constraints
ob_vert.location = (0.0, 0.0, 0.0)
ob_vert_colonly.location = (0.0, 0.0, 0.0)

# ---- collection membership
col_collection.objects.link(ob_vert)
col_collection.objects.link(ob_vert_colonly)

# ---- scene / render settings (as saved in the file)
scene.frame_start = 1; scene.frame_end = 250; scene.frame_set(1)
scene.render.engine = 'BLENDER_EEVEE_NEXT'
scene.cycles.sampling_pattern = 'TABULATED_SOBOL'
scene.view_settings.view_transform = 'Filmic'
bpy.context.view_layer.update()

# ---- added for rendering (the .blend has no active camera and no usable light): camera, sun
cam_auto = bpy.data.cameras.new('AutoCamera')
cam_auto.lens = 50.0
cam_auto.sensor_width = 36.0
cam_auto.clip_end = 1000.0
ob_auto_camera = bpy.data.objects.new('AutoCamera', cam_auto)
scene.collection.objects.link(ob_auto_camera)
ob_auto_camera.location = (16.4916, -18.4473, 15.7621)
ob_auto_camera.rotation_euler = (1.09748, -7.21219e-08, 0.694738)
scene.camera = ob_auto_camera
light_auto_sun = bpy.data.lights.new('AutoSun', 'SUN')
light_auto_sun.energy = 3.0
light_auto_sun.angle = 0.0523599
ob_auto_sun = bpy.data.objects.new('AutoSun', light_auto_sun)
scene.collection.objects.link(ob_auto_sun)
ob_auto_sun.rotation_euler = (0.872665, 0.174533, 0.523599)
bpy.context.view_layer.update()
